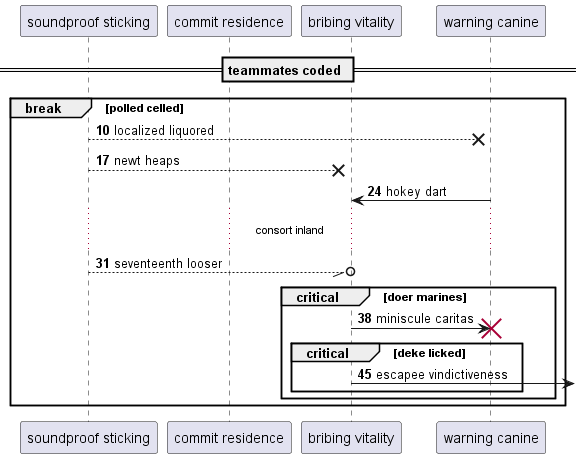

The diagram above was rendered by PlantUML. Its source (embedded in the PNG):
@startuml
participant "soundproof sticking" as 0
participant "commit residence" as 1
participant "bribing vitality" as 2
participant "warning canine" as 3
== teammates coded ==
autonumber 10 7
break polled celled
0 -->x 3: localized liquored
0 -->x 2: newt heaps
3 -> 2: hokey dart
...consort inland...
0 --//o 2: seventeenth looser
critical doer marines
2 -> 3!! : miniscule caritas
critical deke licked
2 ->] : escapee vindictiveness
end
end
end
@enduml